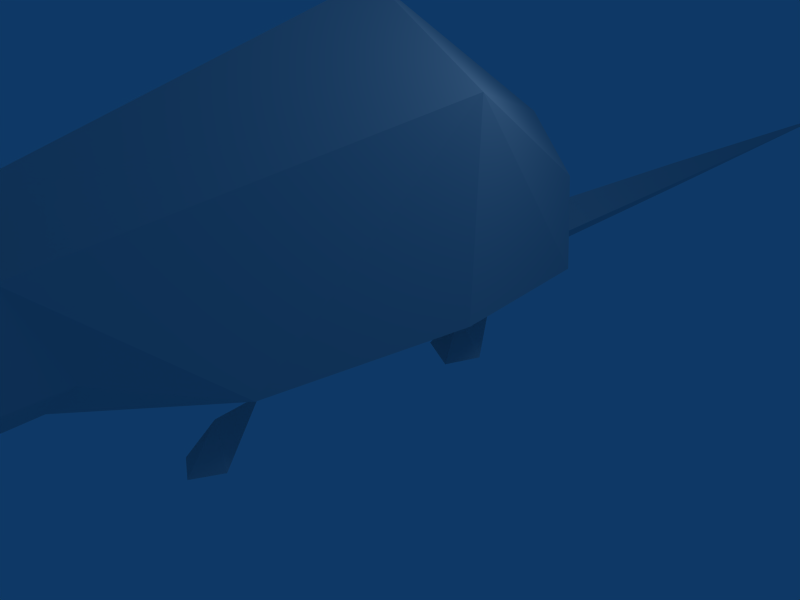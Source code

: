 # Source: rat.blend  (saved by Blender 2.44.0; exported with 4.5.12 LTS)
import bpy
from mathutils import Matrix  # noqa: F401  (used for matrix-valued properties, if any)

bpy.ops.wm.read_factory_settings(use_empty=True)
scene = bpy.context.scene
scene.name = 'Scene'

# ---- collections
col_collection_1 = bpy.data.collections.new('Collection 1'); scene.collection.children.link(col_collection_1)
col_collection_2 = bpy.data.collections.new('Collection 2'); scene.collection.children.link(col_collection_2)

# ---- world
world_world = bpy.data.worlds.new('World'); scene.world = world_world
world_world.color = (0.05656, 0.2208, 0.4)
world_world.use_sun_shadow = False
world_world.sun_shadow_jitter_overblur = 0.0
world_world.cycles.sampling_method = 'MANUAL'
world_world.cycles.sample_map_resolution = 256

# ---- cameras
cam_camera = bpy.data.cameras.new('Camera')
cam_camera.passepartout_alpha = 0.2
cam_camera.clip_end = 100.0
cam_camera.lens = 35.0
cam_camera.ortho_scale = 7.314
cam_camera.show_passepartout = False
cam_camera.show_safe_areas = True
cam_camera.dof.focus_distance = 0.0
cam_camera.dof.aperture_fstop = 128.0

# ---- lights
light_spot = bpy.data.lights.new('Spot', 'POINT')
light_spot.transmission_factor = 0.0
light_spot.cutoff_distance = 30.0
light_spot.energy = 100.0
light_spot.shadow_buffer_clip_start = 1.001
light_spot.shadow_soft_size = 1.0
light_spot.shadow_maximum_resolution = 0.006
light_spot.use_absolute_resolution = True
light_spot.cycles.use_multiple_importance_sampling = False

# ---- meshes
me_rat = bpy.data.meshes.new('rat')
me_rat.from_pydata([(1.621, -3.073, 0.9099), (2.074, -0.2396, 3.663), (0.9729, -4.993, 2.654), (0.04979, -4.628, 0.7264), (-0.9543, -4.628, 1.461), (-1.602, -3.073, 0.9099), (0.04979, -2.525, 0.1757), (0.04979, 3.508, 0.9099), (-0.4037, 3.508, 0.5428), (-1.132, 2.777, 1.919), (0.04979, 3.326, 2.562), (-2.056, -0.3311, 0.9099), (-1.327, 2.594, 0.5428), (0.04979, 2.594, 0.08396), (0.04979, -0.5139, 0.2675), (-2.056, -0.2396, 3.663), (0.04979, -7.187, 0.6346), (-0.2255, -7.553, 1.002), (-0.9543, -4.993, 2.654), (0.04979, -5.176, 3.112), (0.04979, 0.0346, 4.673), (0.04979, -5.45, 3.021), (0.04979, 3.508, 0.08396), (0.9729, -4.536, 1.461), (1.426, 2.594, 0.5428), (2.074, -0.3311, 0.9099), (1.248, 2.686, 1.919), (0.3251, -7.553, 1.002), (0.5195, 3.508, 0.5428), (-1.051, -5.542, 3.388), (-0.5818, -5.633, 3.755), (1.151, -5.542, 3.388), (0.6976, -5.633, 3.755), (0.3251, 8.079, 0.4511), (0.04979, 8.079, 0.7264), (0.0498, 15.76, 0.3593), (-0.2255, 8.079, 0.4511), (0.04979, 8.079, 0.1757), (1.426, -0.05681, -0.007812), (1.151, 0.4917, 0.4511), (0.8758, 0.2174, -0.007812), (-0.7762, -3.165, 0.3593), (-1.132, -3.713, -0.007812), (-0.679, -3.531, -0.007812), (-0.2255, -2.251, -0.007812), (-1.23, -3.348, -0.007812), (-1.051, 0.4917, 0.4511), (-1.327, -0.05681, -0.007812), (-0.7762, 0.2174, -0.007812), (-0.3065, 2.046, -0.007812), (-1.505, 0.4003, -0.007812), (1.151, -3.713, -0.007812), (0.8758, -3.165, 0.3593), (0.7948, -3.531, -0.007812), (0.3251, -2.251, -0.007812), (1.345, -3.348, -0.007812), (0.4223, 2.046, -0.007812), (1.621, 0.4003, -0.007812)], [], [(2, 0, 1), (5, 3, 4), (6, 3, 5), (9, 7, 8), (9, 10, 7), (13, 11, 12), (14, 11, 13), (15, 9, 12), (9, 15, 10), (8, 12, 9), (11, 6, 5), (11, 15, 12), (17, 4, 16), (3, 16, 4), (19, 15, 18), (15, 19, 20), (18, 4, 17), (17, 21, 18), (13, 8, 22), (8, 13, 12), (20, 10, 15), (11, 14, 6), (5, 15, 11), (5, 18, 15), (5, 4, 18), (3, 0, 23), (25, 13, 24), (14, 13, 25), (10, 1, 26), (7, 10, 26), (25, 6, 14), (25, 0, 6), (25, 24, 1), (23, 27, 16), (16, 3, 23), (6, 0, 3), (23, 0, 2), (19, 1, 20), (1, 19, 2), (1, 24, 26), (2, 27, 23), (21, 27, 2), (28, 26, 24), (7, 26, 28), (28, 13, 22), (28, 24, 13), (20, 1, 10), (1, 0, 25), (27, 17, 16), (21, 29, 18), (29, 21, 30), (31, 21, 2), (21, 31, 32), (19, 18, 29), (30, 21, 19), (19, 29, 30), (19, 31, 2), (32, 19, 21), (19, 32, 31), (33, 7, 28), (7, 33, 34), (35, 34, 33), (7, 36, 8), (7, 34, 36), (35, 36, 34), (36, 22, 8), (22, 36, 37), (35, 37, 36), (22, 33, 28), (22, 37, 33), (35, 33, 37), (40, 38, 39), (43, 41, 42), (43, 44, 41), (45, 44, 43), (43, 42, 45), (45, 41, 44), (45, 42, 41), (48, 46, 47), (48, 49, 46), (50, 49, 48), (48, 47, 50), (50, 46, 49), (50, 47, 46), (53, 51, 52), (53, 52, 54), (53, 54, 55), (55, 51, 53), (55, 54, 52), (55, 52, 51), (40, 39, 56), (40, 56, 57), (57, 38, 40), (57, 56, 39), (57, 39, 38), (21, 17, 27)])
_uv = me_rat.uv_layers.new(name='UVTex')
_uv.uv.foreach_set('vector', [0.2031, 0.5312, 0.3359, 0.2969, 0.5039, 0.6172, 0.3359, 0.2969, 0.25, 0.3164, 0.2227, 0.3867, 0.3516, 0.2266, 0.25, 0.3164, 0.3359, 0.2969, 0.75, 0.4258, 0.8203, 0.375, 0.8203, 0.3164, 0.75, 0.4258, 0.8086, 0.582, 0.8203, 0.375, 0.7539, 0.2227, 0.5273, 0.3125, 0.7539, 0.3164, 0.5195, 0.2773, 0.5273, 0.3125, 0.7539, 0.2227, 0.5039, 0.6172, 0.75, 0.4258, 0.7539, 0.3164, 0.75, 0.4258, 0.5039, 0.6172, 0.8086, 0.582, 0.8203, 0.3164, 0.7539, 0.3164, 0.75, 0.4258, 0.5273, 0.3125, 0.3516, 0.2266, 0.3359, 0.2969, 0.5273, 0.3125, 0.5039, 0.6172, 0.7539, 0.3164, 0.04297, 0.2383, 0.2227, 0.3867, 0.09766, 0.207, 0.25, 0.3164, 0.09766, 0.207, 0.2227, 0.3867, 0.207, 0.6992, 0.5039, 0.6172, 0.2031, 0.5312, 0.5039, 0.6172, 0.207, 0.6992, 0.5312, 0.7734, 0.2031, 0.5312, 0.2227, 0.3867, 0.04297, 0.2383, 0.04297, 0.2383, 0.1445, 0.5859, 0.2031, 0.5312, 0.7539, 0.2227, 0.8203, 0.3164, 0.8164, 0.2148, 0.8203, 0.3164, 0.7539, 0.2227, 0.7539, 0.3164, 0.5312, 0.7734, 0.8086, 0.582, 0.5039, 0.6172, 0.5273, 0.3125, 0.5195, 0.2773, 0.3516, 0.2266, 0.3359, 0.2969, 0.5039, 0.6172, 0.5273, 0.3125, 0.3359, 0.2969, 0.2031, 0.5312, 0.5039, 0.6172, 0.3359, 0.2969, 0.2227, 0.3867, 0.2031, 0.5312, 0.25, 0.3164, 0.3359, 0.2969, 0.2227, 0.3828, 0.5273, 0.3125, 0.7539, 0.2227, 0.7539, 0.3164, 0.5195, 0.2773, 0.7539, 0.2227, 0.5273, 0.3125, 0.8086, 0.582, 0.5039, 0.6172, 0.7461, 0.4258, 0.8203, 0.375, 0.8086, 0.582, 0.7461, 0.4258, 0.5273, 0.3125, 0.3516, 0.2266, 0.5195, 0.2773, 0.5273, 0.3125, 0.3359, 0.2969, 0.3516, 0.2266, 0.5273, 0.3125, 0.7539, 0.3164, 0.5039, 0.6172, 0.2227, 0.3828, 0.04297, 0.2383, 0.09766, 0.207, 0.09766, 0.207, 0.25, 0.3164, 0.2227, 0.3828, 0.3516, 0.2266, 0.3359, 0.2969, 0.25, 0.3164, 0.2227, 0.3828, 0.3359, 0.2969, 0.2031, 0.5312, 0.207, 0.6992, 0.5039, 0.6172, 0.5312, 0.7734, 0.5039, 0.6172, 0.207, 0.6992, 0.2031, 0.5312, 0.5039, 0.6172, 0.7539, 0.3164, 0.7461, 0.4258, 0.2031, 0.5312, 0.04297, 0.2383, 0.2227, 0.3828, 0.1445, 0.5859, 0.04297, 0.2383, 0.2031, 0.5312, 0.8203, 0.3164, 0.7461, 0.4258, 0.7539, 0.3164, 0.8203, 0.375, 0.7461, 0.4258, 0.8203, 0.3164, 0.8203, 0.3164, 0.7539, 0.2227, 0.8164, 0.2148, 0.8203, 0.3164, 0.7539, 0.3164, 0.7539, 0.2227, 0.5312, 0.7734, 0.5039, 0.6172, 0.8086, 0.582, 0.5039, 0.6172, 0.3359, 0.2969, 0.5273, 0.3125, 0.04688, 0.2656, 0.007812, 0.2188, 0.08594, 0.1914, 0.7852, 0.7695, 0.9453, 0.8906, 0.9648, 0.6953, 0.9453, 0.8906, 0.7852, 0.7695, 0.8789, 0.9297, 0.9414, 0.8906, 0.7852, 0.7695, 0.9648, 0.6953, 0.7852, 0.7695, 0.9414, 0.8906, 0.875, 0.9258, 0.08594, 0.7852, 0.207, 0.75, 0.2188, 0.9062, 0.1211, 0.9414, 0.03906, 0.7969, 0.08594, 0.7852, 0.08594, 0.7852, 0.2188, 0.9062, 0.1211, 0.9414, 0.08594, 0.7852, 0.2227, 0.9062, 0.207, 0.7461, 0.1172, 0.9414, 0.08594, 0.7852, 0.03906, 0.7969, 0.08594, 0.7852, 0.1172, 0.9414, 0.2227, 0.9062, 0.4766, 0.08203, 0.02344, 0.1328, 0.02734, 0.08203, 0.02344, 0.1328, 0.4766, 0.08203, 0.4805, 0.1016, 0.8867, 0.07812, 0.4805, 0.1016, 0.4766, 0.08203, 0.02344, 0.1328, 0.4805, 0.08203, 0.02734, 0.08203, 0.02344, 0.1328, 0.4805, 0.1016, 0.4805, 0.08203, 0.8867, 0.07812, 0.4805, 0.08203, 0.4805, 0.1016, 0.4805, 0.08203, 0.02734, 0.03906, 0.02734, 0.08203, 0.02734, 0.03906, 0.4805, 0.08203, 0.4805, 0.0625, 0.8867, 0.07812, 0.4805, 0.0625, 0.4805, 0.08203, 0.02734, 0.03906, 0.4766, 0.08203, 0.02734, 0.08203, 0.02734, 0.03906, 0.4805, 0.0625, 0.4766, 0.08203, 0.8867, 0.07812, 0.4766, 0.08203, 0.4805, 0.0625, 0.9727, 0.5938, 0.9062, 0.668, 0.9062, 0.5781, 0.8438, 0.5977, 0.9062, 0.582, 0.9141, 0.6641, 0.8438, 0.5977, 0.9141, 0.332, 0.9062, 0.582, 0.9727, 0.5977, 0.9141, 0.332, 0.8438, 0.5977, 0.8438, 0.5977, 0.9141, 0.6641, 0.9727, 0.5977, 0.9727, 0.5977, 0.9062, 0.582, 0.9141, 0.332, 0.9727, 0.5977, 0.9141, 0.6641, 0.9062, 0.582, 0.8438, 0.5938, 0.9062, 0.5781, 0.9102, 0.668, 0.8438, 0.5938, 0.9102, 0.3281, 0.9062, 0.5781, 0.9727, 0.5938, 0.9102, 0.3281, 0.8438, 0.5938, 0.8438, 0.5938, 0.9102, 0.668, 0.9727, 0.5938, 0.9727, 0.5938, 0.9062, 0.5781, 0.9102, 0.3281, 0.9727, 0.5938, 0.9102, 0.668, 0.9062, 0.5781, 0.9688, 0.5977, 0.9102, 0.6602, 0.9062, 0.5781, 0.9688, 0.5977, 0.9062, 0.5781, 0.9102, 0.3398, 0.9688, 0.5977, 0.9102, 0.3398, 0.8477, 0.5938, 0.8477, 0.5938, 0.9102, 0.6602, 0.9688, 0.5977, 0.8477, 0.5938, 0.9102, 0.3398, 0.9062, 0.5781, 0.8477, 0.5938, 0.9062, 0.5781, 0.9102, 0.6602, 0.9727, 0.5938, 0.9062, 0.5781, 0.9062, 0.3203, 0.9727, 0.5938, 0.9062, 0.3203, 0.8398, 0.5938, 0.8398, 0.5938, 0.9062, 0.668, 0.9727, 0.5938, 0.8398, 0.5938, 0.9062, 0.3203, 0.9062, 0.5781, 0.8398, 0.5938, 0.9062, 0.5781, 0.9062, 0.668, 0.1133, 0.5156, 0.03906, 0.2695, 0.07422, 0.2578])
me_rat.use_remesh_preserve_volume = False
me_rat.use_remesh_preserve_attributes = False
me_rat.use_mirror_vertex_groups = False
me_rat.update()

# ---- curves / text
cu_idle_path_001 = bpy.data.curves.new('idle_path.001', 'CURVE')
cu_idle_path_001.dimensions = '3D'
_sp = cu_idle_path_001.splines.new('BEZIER'); _sp.bezier_points.add(6)
_sp.bezier_points.foreach_set('co', [0.0, -15.1, 0.0, -6.18, -30.79, 0.0, -29.13, -26.96, 0.0, -30.39, 27.23, 0.0, 21.33, 30.93, 0.0, 14.58, 15.42, 0.0, 0.0, 0.0, 0.0])
_sp.bezier_points.foreach_set('handle_left', [0.0, -9.058, 0.0, -0.7813, -24.24, 0.0, -13.9, -40.08, 0.0, -34.93, 13.7, 0.0, 12.2, 42.04, 0.0, 23.31, 14.78, 0.0, 7.918e-07, 9.058, 0.0])
_sp.bezier_points.foreach_set('handle_right', [0.0, -21.13, 0.0, -11.58, -37.34, 0.0, -44.37, -13.84, 0.0, -25.85, 40.76, 0.0, 30.46, 19.82, 0.0, 5.847, 16.05, 0.0, -7.918e-07, -9.058, 0.0])
for _p, _l, _r in zip(_sp.bezier_points, ['ALIGNED', 'ALIGNED', 'ALIGNED', 'ALIGNED', 'ALIGNED', 'ALIGNED', 'ALIGNED'], ['ALIGNED', 'ALIGNED', 'ALIGNED', 'ALIGNED', 'ALIGNED', 'ALIGNED', 'ALIGNED']): _p.handle_left_type = _l; _p.handle_right_type = _r
_sp.radius_interpolation = 'EASE'
_sp.order_u = 2
_sp.order_v = 2
_sp.use_cyclic_u = True
cu_idle_path_001.path_duration = 1
cu_idle_path_001.use_path = True
cu_idle_path_001.use_path_clamp = True
cu_idle_path_001.use_deform_bounds = True
cu_idle_path_001.use_radius = False
cu_idle_path_001.bevel_resolution = 0
cu_idle_path_001.eval_time = -0.001773
cu_idle_path_001.fill_mode = 'HALF'
cu_idle_path_001.twist_mode = 'Z_UP'
cu_idle_path = bpy.data.curves.new('idle_path', 'CURVE')
cu_idle_path.dimensions = '3D'
_sp = cu_idle_path.splines.new('BEZIER'); _sp.bezier_points.add(6)
_sp.bezier_points.foreach_set('co', [0.0, -10.44, 0.0, 8.981, -23.78, 0.0, -20.15, -18.65, 0.0, -15.22, 14.42, 0.0, 6.743, 15.87, 0.0, 5.115, 9.007, 0.0, 0.0, 0.0, 0.0])
_sp.bezier_points.foreach_set('handle_left', [0.0, -6.265, 0.0, 8.398, -17.94, 0.0, -9.612, -27.72, 0.0, -18.36, 5.06, 0.0, 2.454, 21.09, 0.0, 7.392, 8.842, 0.0, 5.477e-07, 6.265, 0.0])
_sp.bezier_points.foreach_set('handle_right', [0.0, -14.62, 0.0, 9.563, -29.63, 0.0, -30.69, -9.572, 0.0, -12.08, 23.77, 0.0, 11.03, 10.65, 0.0, 2.837, 9.173, 0.0, -5.477e-07, -6.265, 0.0])
for _p, _l, _r in zip(_sp.bezier_points, ['ALIGNED', 'ALIGNED', 'ALIGNED', 'ALIGNED', 'ALIGNED', 'ALIGNED', 'ALIGNED'], ['ALIGNED', 'ALIGNED', 'ALIGNED', 'ALIGNED', 'ALIGNED', 'ALIGNED', 'ALIGNED']): _p.handle_left_type = _l; _p.handle_right_type = _r
_sp.radius_interpolation = 'EASE'
_sp.order_u = 2
_sp.order_v = 2
_sp.use_cyclic_u = True
cu_idle_path.path_duration = 35
cu_idle_path.use_path = True
cu_idle_path.use_path_clamp = True
cu_idle_path.use_deform_bounds = True
cu_idle_path.use_radius = False
cu_idle_path.bevel_resolution = 0
cu_idle_path.fill_mode = 'HALF'
cu_idle_path.twist_mode = 'Z_UP'
arm_armature = bpy.data.armatures.new('Armature')  # bones are not reproduced

# ---- objects
ob_rat = bpy.data.objects.new('rat', me_rat)
ob_lamp = bpy.data.objects.new('Lamp', light_spot)
ob_camera = bpy.data.objects.new('Camera', cam_camera)
ob_idle_path_001 = bpy.data.objects.new('idle_path.001', cu_idle_path_001)
ob_idle_path = bpy.data.objects.new('idle_path', cu_idle_path)
ob_armature = bpy.data.objects.new('Armature', arm_armature)

# ---- transforms, parenting, visibility, modifiers, constraints
ob_rat.location = (0.0, 0.0, 0.0)
ob_rat.lock_rotations_4d = False
ob_rat.empty_display_type = 'ARROWS'
ob_rat.color = (0.0, 0.0, 0.0, 1.0)
ob_rat.lineart.crease_threshold = 0.0
_vg = ob_rat.vertex_groups.new(name='Group')
for _i, _w in zip([2, 3, 4, 16, 17, 18, 19, 21, 23, 27, 29, 30, 31, 32], [0.5072, 0.4418, 0.4758, 1.0, 1.0, 0.5228, 0.5241, 0.4418, 0.4418, 1.0, 0.4366, 0.4418, 0.4418, 0.6418]): _vg.add([_i], _w, 'REPLACE')
_vg = ob_rat.vertex_groups.new(name='head')
for _i, _w in zip([2, 3, 4, 16, 17, 18, 19, 21, 23, 27, 29, 30, 31, 32], [0.4091, 0.5542, 0.417, 1.0, 1.0, 0.5856, 0.6104, 0.6143, 0.4418, 1.0, 0.6339, 0.698, 0.5189, 0.3699]): _vg.add([_i], _w, 'REPLACE')
_vg = ob_rat.vertex_groups.new(name='body1')
for _i, _w in zip([0, 1, 2, 3, 4, 5, 6, 9, 10, 11, 14, 15, 16, 17, 18, 19, 20, 23, 25, 27, 29, 38, 41, 42, 43, 44, 45, 51, 52, 53, 54, 55, 57], [0.2392, 0.4096, 0.2209, 0.1542, 0.389, 0.3855, 0.527, 0.0, 0.0, 0.2209, 0.393, 0.3561, 0.0, 0.0, 0.2209, 0.2209, 0.681, 0.342, 0.3897, 0.0, 0.1643, 0.0, 0.0, 0.0, 0.0, 0.0, 0.0, 0.0, 0.0, 0.0, 0.0, 0.0, 0.0]): _vg.add([_i], _w, 'REPLACE')
_vg = ob_rat.vertex_groups.new(name='body2')
for _i, _w in zip([1, 7, 8, 9, 10, 11, 12, 13, 14, 15, 20, 22, 24, 25, 26, 28, 49, 56], [0.3827, 0.2329, 0.3734, 0.527, 0.6105, 0.2808, 0.3685, 0.2209, 0.4932, 0.3884, 0.2307, 0.5497, 0.393, 0.2209, 0.8483, 0.3635, 0.0, 0.0]): _vg.add([_i], _w, 'REPLACE')
_vg = ob_rat.vertex_groups.new(name='tail')
for _i, _w in zip([7, 8, 13, 22, 28, 33, 34, 36, 37], [0.527, 0.4303, 0.1738, 0.4071, 0.3459, 0.3013, 0.5129, 0.3066, 0.4043]): _vg.add([_i], _w, 'REPLACE')
_vg = ob_rat.vertex_groups.new(name='tail_tip')
for _i, _w in zip([33, 34, 35, 36, 37], [0.2209, 0.393, 0.966, 0.2209, 0.393]): _vg.add([_i], _w, 'REPLACE')
_vg = ob_rat.vertex_groups.new(name='foot_f_l')
for _i, _w in zip([41, 51, 52, 53, 54, 55], [0.0, 0.9671, 0.9125, 0.7714, 0.9225, 0.9298]): _vg.add([_i], _w, 'REPLACE')
_vg = ob_rat.vertex_groups.new(name='foot_b_l')
for _i, _w in zip([38, 39, 40, 56, 57], [0.9658, 0.9145, 0.9616, 0.9131, 0.995]): _vg.add([_i], _w, 'REPLACE')
_vg = ob_rat.vertex_groups.new(name='foot_f_r')
for _i, _w in zip([41, 42, 43, 44, 45], [0.9858, 1.0, 0.9995, 1.0, 0.9991]): _vg.add([_i], _w, 'REPLACE')
_vg = ob_rat.vertex_groups.new(name='foot_b_r')
for _i, _w in zip([46, 47, 48, 49, 50], [0.9929, 1.0, 1.0, 0.9899, 1.0]): _vg.add([_i], _w, 'REPLACE')
_m = ob_rat.modifiers.new('Armature', 'ARMATURE')
_m.object = ob_armature
_c = ob_rat.constraints.new('FOLLOW_PATH'); _c.name = 'Const'
_c.active = False
_c.influence = 0.0
_c.target = ob_idle_path
_c.offset = 29.0
_c.forward_axis = 'TRACK_NEGATIVE_Y'
_c.use_curve_follow = True
_c = ob_rat.constraints.new('FOLLOW_PATH'); _c.name = 'Const.001'
_c.influence = 0.0
_c.target = ob_idle_path_001
_c.offset = 66.0
_c.forward_axis = 'TRACK_NEGATIVE_Y'
_c.use_curve_follow = True
ob_lamp.location = (4.076, 1.005, 5.904)
ob_lamp.rotation_euler = (0.6503, 0.05522, 1.866)
ob_lamp.lock_rotations_4d = False
ob_lamp.empty_display_type = 'ARROWS'
ob_lamp.color = (0.0, 0.0, 0.0, 0.0)
ob_lamp.lineart.crease_threshold = 0.0
ob_camera.location = (7.481, -6.508, 5.344)
ob_camera.rotation_euler = (1.109, 0.01082, 0.8149)
ob_camera.lock_rotations_4d = False
ob_camera.empty_display_type = 'ARROWS'
ob_camera.color = (0.0, 0.0, 0.0, 0.0)
ob_camera.display_type = 'WIRE'
ob_camera.lineart.crease_threshold = 0.0
ob_idle_path_001.location = (0.0, 0.0, 0.0)
ob_idle_path_001.lock_rotations_4d = False
ob_idle_path_001.empty_display_type = 'ARROWS'
ob_idle_path_001.color = (0.0, 0.0, 0.0, 1.0)
ob_idle_path_001.lineart.crease_threshold = 0.0
ob_idle_path.location = (0.0, 0.0, 0.0)
ob_idle_path.lock_rotations_4d = False
ob_idle_path.empty_display_type = 'ARROWS'
ob_idle_path.color = (0.0, 0.0, 0.0, 1.0)
ob_idle_path.lineart.crease_threshold = 0.0
ob_armature.location = (0.0, 0.0, 0.0)
ob_armature.lock_rotations_4d = False
ob_armature.empty_display_type = 'ARROWS'
ob_armature.color = (0.0, 0.0, 0.0, 1.0)
ob_armature.show_in_front = True
ob_armature.lineart.crease_threshold = 0.0
_c = ob_armature.constraints.new('FOLLOW_PATH'); _c.name = 'Const'
_c.active = False
_c.influence = 0.0
_c.target = ob_idle_path
_c.offset = 29.0
_c.forward_axis = 'TRACK_NEGATIVE_Y'
_c.use_curve_follow = True
_c = ob_armature.constraints.new('FOLLOW_PATH'); _c.name = 'Const.001'
_c.influence = 0.0
_c.target = ob_idle_path_001
_c.offset = 66.0
_c.forward_axis = 'TRACK_NEGATIVE_Y'
_c.use_curve_follow = True

# ---- collection membership
col_collection_1.objects.link(ob_rat)
col_collection_1.objects.link(ob_lamp)
col_collection_1.objects.link(ob_camera)
col_collection_2.objects.link(ob_idle_path_001)
col_collection_2.objects.link(ob_idle_path)
col_collection_2.objects.link(ob_armature)

# ---- scene / render settings (as saved in the file)
scene.camera = ob_camera
scene.frame_start = 1; scene.frame_end = 136; scene.frame_set(1)
scene.render.engine = 'BLENDER_EEVEE_NEXT'
scene.render.image_settings.file_format = 'JPEG'
scene.render.image_settings.color_mode = 'RGB'
scene.render.image_settings.compression = 90
scene.render.resolution_x = 800
scene.render.resolution_y = 600
scene.render.pixel_aspect_x = 100.0
scene.render.pixel_aspect_y = 100.0
scene.render.fps = 25
scene.render.dither_intensity = 0.0
scene.render.use_compositing = False
scene.render.use_sequencer = False
scene.render.bake_margin = 2
scene.render.bake_bias = 0.0
scene.render.use_stamp_time = False
scene.render.use_stamp_date = False
scene.render.use_stamp_frame = False
scene.render.use_stamp_camera = False
scene.render.use_stamp_scene = False
scene.render.use_stamp_filename = False
scene.render.use_stamp_render_time = False
scene.render.stamp_font_size = 0
scene.cycles.use_denoising = False
scene.cycles.samples = 10
scene.cycles.sampling_pattern = 'TABULATED_SOBOL'
scene.cycles.light_sampling_threshold = 0.0
scene.cycles.use_adaptive_sampling = False
scene.cycles.use_light_tree = False
scene.cycles.blur_glossy = 0.0
scene.cycles.volume_bounces = 1
scene.cycles.pixel_filter_type = 'GAUSSIAN'
scene.cycles.sample_clamp_indirect = 0.0
scene.view_settings.view_transform = 'Raw'
bpy.context.view_layer.update()
